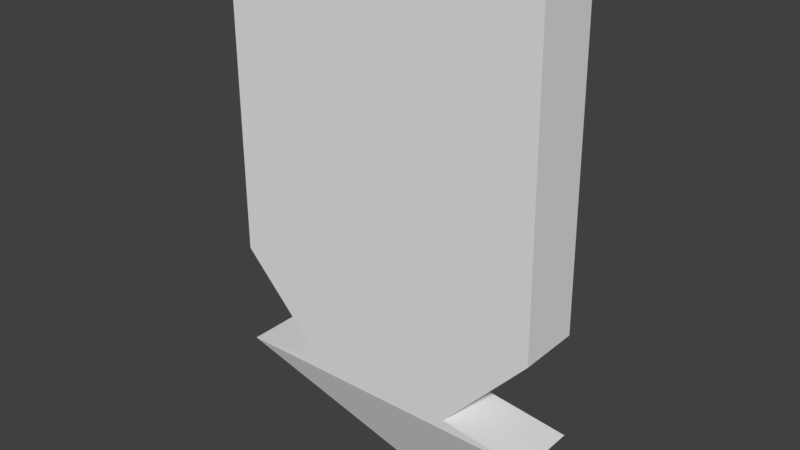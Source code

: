 # Source: ping.blend  (saved by Blender 2.79.0; exported with 4.5.12 LTS)
import bpy
from mathutils import Matrix  # noqa: F401  (used for matrix-valued properties, if any)

bpy.ops.wm.read_factory_settings(use_empty=True)
scene = bpy.context.scene
scene.name = 'Scene'

# ---- collections
col_collection_1 = bpy.data.collections.new('Collection 1'); scene.collection.children.link(col_collection_1)

# ---- world
world_world = bpy.data.worlds.new('World'); scene.world = world_world
world_world.color = (0.05088, 0.05088, 0.05088)
world_world.use_sun_shadow = False
world_world.sun_shadow_jitter_overblur = 0.0
world_world.cycles.sampling_method = 'MANUAL'

# ---- meshes
me_plane = bpy.data.meshes.new('Plane')
me_plane.from_pydata([(-0.7726, 0.878, 0.1481), (0.7586, 0.885, 0.1481), (-0.7726, 2.381, 0.1481), (0.7376, 2.381, 0.1481), (-0.3587, 0.4391, 0.1481), (0.3587, 0.4424, 0.1481), (-0.7738, 0.3882, 0.1481), (0.7738, 0.3953, 0.1481), (-1.863e-09, 1.192e-07, 5.651e-08), (-0.7726, 0.878, -0.1481), (0.7586, 0.885, -0.1481), (-0.7726, 2.381, -0.1481), (0.7376, 2.381, -0.1481), (-0.3587, 0.4391, -0.1481), (0.3587, 0.4424, -0.1481), (-0.7738, 0.3882, -0.1481), (0.7738, 0.3953, -0.1481)], [], [(0, 1, 3, 2), (1, 0, 4, 5), (5, 4, 6, 7), (7, 6, 8), (9, 11, 12, 10), (10, 14, 13, 9), (14, 16, 15, 13), (16, 8, 15), (2, 11, 9, 0), (6, 15, 8), (4, 13, 15, 6), (0, 9, 13, 4), (8, 16, 7), (1, 10, 12, 3), (7, 16, 14, 5), (5, 14, 10, 1), (3, 12, 11, 2)])
me_plane.use_remesh_preserve_volume = False
me_plane.use_remesh_preserve_attributes = False
me_plane.use_mirror_vertex_groups = False
me_plane.update()

# ---- objects
ob_plane = bpy.data.objects.new('Plane', me_plane)

# ---- transforms, parenting, visibility, modifiers, constraints
ob_plane.location = (-0.9975, -1.0, 0.03544)
ob_plane.rotation_euler = (1.571, -0.0, 0.0)
ob_plane.lineart.crease_threshold = 0.0

# ---- collection membership
col_collection_1.objects.link(ob_plane)

# ---- scene / render settings (as saved in the file)
scene.frame_start = 1; scene.frame_end = 250; scene.frame_set(7)
scene.render.engine = 'BLENDER_EEVEE_NEXT'
scene.render.resolution_percentage = 50
scene.render.dither_intensity = 0.0
scene.cycles.use_denoising = False
scene.cycles.samples = 128
scene.cycles.sampling_pattern = 'TABULATED_SOBOL'
scene.cycles.use_adaptive_sampling = False
scene.cycles.use_light_tree = False
scene.cycles.blur_glossy = 0.0
scene.cycles.sample_clamp_indirect = 0.0
scene.view_settings.view_transform = 'Standard'
bpy.context.view_layer.update()

# ---- added for rendering (the .blend has no active camera and no usable light): camera, sun
cam_auto = bpy.data.cameras.new('AutoCamera')
cam_auto.lens = 50.0
cam_auto.sensor_width = 36.0
cam_auto.clip_end = 1000.0
ob_auto_camera = bpy.data.objects.new('AutoCamera', cam_auto)
scene.collection.objects.link(ob_auto_camera)
ob_auto_camera.location = (1.64442, -4.17025, 3.33961)
ob_auto_camera.rotation_euler = (1.09748, -7.21219e-08, 0.694738)
scene.camera = ob_auto_camera
light_auto_sun = bpy.data.lights.new('AutoSun', 'SUN')
light_auto_sun.energy = 3.0
light_auto_sun.angle = 0.0523599
ob_auto_sun = bpy.data.objects.new('AutoSun', light_auto_sun)
scene.collection.objects.link(ob_auto_sun)
ob_auto_sun.rotation_euler = (0.872665, 0.174533, 0.523599)
bpy.context.view_layer.update()
